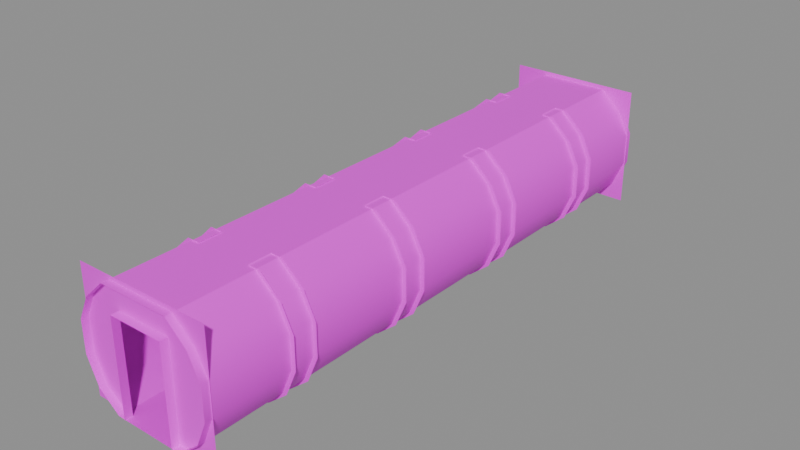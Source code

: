 # Source: HConHall003.blend  (saved by Blender 4.5.91; exported with 4.5.12 LTS)
import bpy
from mathutils import Matrix  # noqa: F401  (used for matrix-valued properties, if any)

bpy.ops.wm.read_factory_settings(use_empty=True)
scene = bpy.context.scene
scene.name = 'Scene'

# ---- collections
col_collection = bpy.data.collections.new('Collection'); scene.collection.children.link(col_collection)

# ---- images (referenced by path relative to the original .blend; pixels are not part of the script)
import os
ASSET_DIR = os.environ.get("B2B_ASSET_DIR", "")  # directory of the original .blend (textures are referenced by path, not embedded)
HERE = os.path.dirname(os.path.abspath(__file__))  # packed textures are extracted next to this script under _unpacked/

def load_image(name, relpath, width, height, colorspace="sRGB"):
    """Load a texture the original file referenced (path relative to the .blend, or extracted next to this script)."""
    p = next((c for c in (os.path.join(HERE, relpath), os.path.join(ASSET_DIR, relpath)) if relpath and os.path.exists(c)), "")
    if p:
        img = bpy.data.images.load(p, check_existing=True)
        img.name = name
    else:  # same state as the original file: an image datablock whose file is absent (Cycles renders it pink)
        img = bpy.data.images.new(name, width, height)
        img.source = "FILE"
        img.filepath = "//" + (relpath or name)
    img.colorspace_settings.name = colorspace
    return img
img_concretewall_jpg = load_image('concretewall.jpg', 'concretewall.jpg', 1024, 1024, 'sRGB')
img_dirtymetal_jpg = load_image('dirtymetal.jpg', 'dirtymetal.jpg', 1024, 1024, 'sRGB')
img_metal3_jpg = load_image('metal3.jpg', 'metal3.jpg', 1024, 1024, 'sRGB')
img_metalpanels_jpg = load_image('metalpanels.jpg', 'metalpanels.jpg', 1024, 1024, 'sRGB')

# ---- materials (node trees are filled in below, after node groups)
mat_material = bpy.data.materials.new('Material')
mat_material.use_backface_culling = True
mat_material_001 = bpy.data.materials.new('Material.001')
mat_material_001.use_backface_culling = True
mat_material_002 = bpy.data.materials.new('Material.002')
mat_material_002.use_backface_culling = True
mat_material_003 = bpy.data.materials.new('Material.003')

# ---- node groups
ng_smooth_by_angle_001 = bpy.data.node_groups.new('Smooth by Angle.001', 'GeometryNodeTree')
_s = ng_smooth_by_angle_001.interface.new_socket(name='Mesh', in_out='OUTPUT', socket_type='NodeSocketGeometry')
_s = ng_smooth_by_angle_001.interface.new_socket(name='Mesh', in_out='INPUT', socket_type='NodeSocketGeometry')
_s = ng_smooth_by_angle_001.interface.new_socket(name='Angle', in_out='INPUT', socket_type='NodeSocketFloat')
_s.subtype = 'ANGLE'
_s.default_value = 0.5236
_s.min_value = 0.0
_s.max_value = 3.142
_s.description = 'Maximum face angle for smooth edges'
_s = ng_smooth_by_angle_001.interface.new_socket(name='Ignore Sharpness', in_out='INPUT', socket_type='NodeSocketBool')
_s.force_non_field = True
ng_smooth_by_angle_001.description = 'Set the sharpness of mesh edges based on the angle between the neighboring faces'
ng_smooth_by_angle_001.is_modifier = True
_N = ng_smooth_by_angle_001.nodes; _L = ng_smooth_by_angle_001.links
n0 = _N.new('GeometryNodeSetShadeSmooth'); n0.name = 'Set Shade Smooth'; n0.location = (120, -80)
n0.domain = 'EDGE'
n1 = _N.new('GeometryNodeSetShadeSmooth'); n1.name = 'Set Shade Smooth.001'; n1.location = (300, -80)
n2 = _N.new('NodeGroupOutput'); n2.name = 'Group Output'; n2.location = (480, -80)
n3 = _N.new('GeometryNodeInputMeshEdgeAngle'); n3.name = 'Edge Angle'; n3.location = (-440, -240)
n4 = _N.new('NodeGroupInput'); n4.name = 'Group Input'; n4.location = (-80, -80)
n5 = _N.new('GeometryNodeInputEdgeSmooth'); n5.name = 'Is Edge Smooth'; n5.location = (-260, -120)
n6 = _N.new('GeometryNodeInputShadeSmooth'); n6.name = 'Is Shade Smooth'; n6.location = (-440, -397)
n7 = _N.new('FunctionNodeCompare'); n7.name = 'Compare'; n7.location = (-260, -260)
n7.operation = 'LESS_EQUAL'
n7.inputs[6].default_value = (0.0, 0.0, 0.0, 0.0)
n7.inputs[7].default_value = (0.0, 0.0, 0.0, 0.0)
n8 = _N.new('FunctionNodeBooleanMath'); n8.name = 'Boolean Math.001'; n8.location = (-80, -260)
n9 = _N.new('NodeGroupInput'); n9.name = 'Group Input.001'; n9.location = (-440, -329)
n10 = _N.new('NodeGroupInput'); n10.name = 'Group Input.002'; n10.location = (-259, -189)
n11 = _N.new('FunctionNodeBooleanMath'); n11.name = 'Boolean Math'; n11.location = (-80, -149)
n11.operation = 'OR'
n12 = _N.new('FunctionNodeBooleanMath'); n12.name = 'Boolean Math.002'; n12.location = (-260, -380)
n12.operation = 'OR'
n13 = _N.new('NodeGroupInput'); n13.name = 'Group Input.003'; n13.location = (-440, -460)
_L.new(n3.outputs[0], n7.inputs[0])
_L.new(n1.outputs[0], n2.inputs[0])
_L.new(n9.outputs[1], n7.inputs[1])
_L.new(n7.outputs[0], n8.inputs[0])
_L.new(n4.outputs[0], n0.inputs[0])
_L.new(n0.outputs[0], n1.inputs[0])
_L.new(n8.outputs[0], n0.inputs[2])
_L.new(n10.outputs[2], n11.inputs[1])
_L.new(n5.outputs[0], n11.inputs[0])
_L.new(n11.outputs[0], n0.inputs[1])
_L.new(n13.outputs[2], n12.inputs[1])
_L.new(n6.outputs[0], n12.inputs[0])
_L.new(n12.outputs[0], n8.inputs[1])
n2.is_active_output = True

# ---- material node trees
mat_material.use_nodes = True; mat_material.node_tree.nodes.clear()
_N = mat_material.node_tree.nodes; _L = mat_material.node_tree.links
n0 = _N.new('ShaderNodeBsdfPrincipled'); n0.name = 'Principled BSDF'; n0.location = (10, 300)
n1 = _N.new('ShaderNodeOutputMaterial'); n1.name = 'Material Output'; n1.location = (300, 300)
n2 = _N.new('ShaderNodeTexImage'); n2.name = 'Image Texture'; n2.location = (-280, 280)
n2.image = img_concretewall_jpg
_L.new(n0.outputs[0], n1.inputs[0])
_L.new(n2.outputs[0], n0.inputs[0])
n1.is_active_output = True
mat_material_001.use_nodes = True; mat_material_001.node_tree.nodes.clear()
_N = mat_material_001.node_tree.nodes; _L = mat_material_001.node_tree.links
n0 = _N.new('ShaderNodeBsdfPrincipled'); n0.name = 'Principled BSDF'; n0.location = (10, 300)
n1 = _N.new('ShaderNodeOutputMaterial'); n1.name = 'Material Output'; n1.location = (300, 300)
n2 = _N.new('ShaderNodeTexImage'); n2.name = 'Image Texture'; n2.location = (-280, 280)
n2.image = img_dirtymetal_jpg
_L.new(n0.outputs[0], n1.inputs[0])
_L.new(n2.outputs[0], n0.inputs[0])
n1.is_active_output = True
mat_material_002.use_nodes = True; mat_material_002.node_tree.nodes.clear()
_N = mat_material_002.node_tree.nodes; _L = mat_material_002.node_tree.links
n0 = _N.new('ShaderNodeBsdfPrincipled'); n0.name = 'Principled BSDF'; n0.location = (10, 300)
n1 = _N.new('ShaderNodeOutputMaterial'); n1.name = 'Material Output'; n1.location = (300, 300)
n2 = _N.new('ShaderNodeTexImage'); n2.name = 'Image Texture'; n2.location = (-280, 280)
n2.image = img_metal3_jpg
_L.new(n0.outputs[0], n1.inputs[0])
_L.new(n2.outputs[0], n0.inputs[0])
n1.is_active_output = True
mat_material_003.use_nodes = True; mat_material_003.node_tree.nodes.clear()
_N = mat_material_003.node_tree.nodes; _L = mat_material_003.node_tree.links
n0 = _N.new('ShaderNodeBsdfPrincipled'); n0.name = 'Principled BSDF'; n0.location = (10, 300)
n1 = _N.new('ShaderNodeOutputMaterial'); n1.name = 'Material Output'; n1.location = (300, 300)
n2 = _N.new('ShaderNodeTexImage'); n2.name = 'Image Texture'; n2.location = (-280, 280)
n2.image = img_metalpanels_jpg
_L.new(n0.outputs[0], n1.inputs[0])
_L.new(n2.outputs[0], n0.inputs[0])
n1.is_active_output = True

# ---- meshes
me_cube_002 = bpy.data.meshes.new('Cube.002')
me_cube_002.from_pydata([(-1.748, 7.3, 1.952), (1.748, 7.3, -1.15), (1.748, 7.3, 1.952), (-1.748, 7.3, -1.15), (0.9005, -7.48, -1.148), (-0.9005, 7.48, -1.148), (0.9005, 7.48, -1.148), (-0.6993, 7.3, 1.252), (0.6993, 7.3, 1.252), (0.6993, 7.5, 1.252), (-0.6993, 7.5, 1.252), (-0.6993, 7.3, -1.148), (0.6993, 7.3, -1.148), (-0.6993, 7.5, -1.148), (0.6993, 7.5, -1.148), (1.748, -7.3, 1.952), (-1.748, -7.3, -1.15), (-1.748, -7.3, 1.952), (1.748, -7.3, -1.15), (0.6993, -7.3, 1.252), (-0.6993, -7.3, 1.252), (-0.6993, -7.5, 1.252), (0.6993, -7.5, 1.252), (0.6993, -7.3, -1.148), (-0.6993, -7.3, -1.148), (0.6993, -7.5, -1.148), (-0.6993, -7.5, -1.148), (-0.9005, -7.48, -1.148), (0.9005, 7.48, 1.848), (-0.9005, -7.48, 1.848), (0.9005, -7.48, 1.848), (-0.9005, 7.48, 1.848), (-1.729, 7.48, -0.05257), (-1.729, -7.48, -0.05257), (-1.729, -7.48, 0.7526), (-1.729, 7.48, 0.7526), (-1.436, 7.48, 1.355), (-1.436, -7.48, 1.355), (-1.436, -7.48, -0.7268), (-1.436, 7.48, -0.7268), (1.729, -7.48, -0.05257), (1.729, 7.48, -0.05257), (1.729, 7.48, 0.7526), (1.729, -7.48, 0.7526), (1.436, -7.48, 1.355), (1.436, 7.48, 1.355), (1.436, 7.48, -0.7268), (1.436, -7.48, -0.7268)], [], [(2, 0, 7, 8), (2, 8, 12, 1), (7, 0, 3, 11), (7, 11, 13, 10), (12, 8, 9, 14), (8, 7, 10, 9), (6, 5, 27, 4), (17, 15, 19, 20), (17, 20, 24, 16), (19, 15, 18, 23), (19, 23, 25, 22), (24, 20, 21, 26), (20, 19, 22, 21), (30, 29, 31, 28), (35, 34, 33, 32), (36, 37, 34, 35), (38, 39, 32, 33), (27, 5, 39, 38), (31, 29, 37, 36), (43, 42, 41, 40), (44, 45, 42, 43), (46, 47, 40, 41), (6, 4, 47, 46), (30, 28, 45, 44)])
me_cube_002.polygons.foreach_set('use_smooth', [True] * 24)
me_cube_002.polygons.foreach_set('material_index', [0, 0, 0, 0, 0, 0, 2, 0, 0, 0, 0, 0, 0, 2, 1, 1, 1, 1, 1, 1, 1, 1, 1, 1])
_uv = me_cube_002.uv_layers.new(name='UVMap')
_uv.uv.foreach_set('vector', [1.071, 1.037, -0.07113, 1.037, 0.2716, 0.8078, 0.7284, 0.8078, 1.071, 1.037, 0.7284, 0.8078, 0.7284, 0.002149, 1.071, 0.001428, 0.2716, 0.8078, -0.07113, 1.037, -0.07113, 0.001428, 0.2716, 0.002149, 2.885, 0.7861, 2.885, 0.002149, 2.95, 0.002149, 2.95, 0.7861, 2.885, 0.002149, 2.885, 0.7861, 2.95, 0.7861, 2.95, 0.002149, 0.6259, 0.5703, 0.3741, 0.5703, 0.3741, 0.6062, 0.6259, 0.6062, 0.9989, 4.23, 0.001083, 4.23, 0.001083, -3.23, 0.9989, -3.23, -0.07113, 1.037, 1.071, 1.037, 0.7284, 0.8078, 0.2716, 0.8078, -0.07113, 1.037, 0.2716, 0.8078, 0.2716, 0.002149, -0.07113, 0.001428, 0.7284, 0.8078, 1.071, 1.037, 1.071, 0.001428, 0.7284, 0.002149, -1.885, 0.7861, -1.885, 0.002149, -1.95, 0.002149, -1.95, 0.7861, -1.885, 0.002149, -1.885, 0.7861, -1.95, 0.7861, -1.95, 0.002149, 0.6259, 0.5703, 0.3741, 0.5703, 0.3741, 0.6062, 0.6259, 0.6062, 0.9989, 4.23, 0.001083, 4.23, 0.001083, -3.23, 0.9989, -3.23, -1.606, 0.3841, 2.594, 0.384, 2.594, 0.6101, -1.606, 0.6101, -1.606, 0.2031, 2.594, 0.2031, 2.594, 0.384, -1.606, 0.3841, 2.594, 0.8099, -1.606, 0.8099, -1.606, 0.6101, 2.594, 0.6101, 2.594, 1.001, -1.606, 1.001, -1.606, 0.8099, 2.594, 0.8099, -1.606, -0.001104, 2.594, -0.001103, 2.594, 0.2031, -1.606, 0.2031, -1.606, 0.384, 2.594, 0.384, 2.594, 0.6101, -1.606, 0.6101, -1.606, 0.2031, 2.594, 0.2031, 2.594, 0.384, -1.606, 0.384, 2.594, 0.8099, -1.606, 0.8099, -1.606, 0.6101, 2.594, 0.6101, 2.594, 1.001, -1.606, 1.001, -1.606, 0.8099, 2.594, 0.8099, -1.606, -0.001104, 2.594, -0.001104, 2.594, 0.2031, -1.606, 0.2031])
_ca = me_cube_002.color_attributes.new('Attribute', 'BYTE_COLOR', 'CORNER')
_ca.data.foreach_set('color', [1.0, 1.0, 1.0, 1.0, 1.0, 1.0, 1.0, 1.0, 1.0, 1.0, 1.0, 1.0, 1.0, 1.0, 1.0, 1.0, 1.0, 1.0, 1.0, 1.0, 1.0, 1.0, 1.0, 1.0, 1.0, 1.0, 1.0, 1.0, 1.0, 1.0, 1.0, 1.0, 1.0, 1.0, 1.0, 1.0, 1.0, 1.0, 1.0, 1.0, 1.0, 1.0, 1.0, 1.0, 1.0, 1.0, 1.0, 1.0, 1.0, 1.0, 1.0, 1.0, 1.0, 1.0, 1.0, 1.0, 1.0, 1.0, 1.0, 1.0, 1.0, 1.0, 1.0, 1.0, 1.0, 1.0, 1.0, 1.0, 1.0, 1.0, 1.0, 1.0, 1.0, 1.0, 1.0, 1.0, 1.0, 1.0, 1.0, 1.0, 1.0, 1.0, 1.0, 1.0, 1.0, 1.0, 1.0, 1.0, 1.0, 1.0, 1.0, 1.0, 1.0, 1.0, 1.0, 1.0, 1.0, 1.0, 1.0, 1.0, 1.0, 1.0, 1.0, 1.0, 1.0, 1.0, 1.0, 1.0, 1.0, 1.0, 1.0, 1.0, 1.0, 1.0, 1.0, 1.0, 1.0, 1.0, 1.0, 1.0, 1.0, 1.0, 1.0, 1.0, 1.0, 1.0, 1.0, 1.0, 1.0, 1.0, 1.0, 1.0, 1.0, 1.0, 1.0, 1.0, 1.0, 1.0, 1.0, 1.0, 1.0, 1.0, 1.0, 1.0, 1.0, 1.0, 1.0, 1.0, 1.0, 1.0, 1.0, 1.0, 1.0, 1.0, 1.0, 1.0, 1.0, 1.0, 1.0, 1.0, 1.0, 1.0, 1.0, 1.0, 1.0, 1.0, 1.0, 1.0, 1.0, 1.0, 1.0, 1.0, 1.0, 1.0, 1.0, 1.0, 1.0, 1.0, 1.0, 1.0, 1.0, 1.0, 1.0, 1.0, 1.0, 1.0, 1.0, 1.0, 1.0, 1.0, 1.0, 1.0, 1.0, 1.0, 1.0, 1.0, 1.0, 1.0, 1.0, 1.0, 1.0, 1.0, 1.0, 1.0, 1.0, 1.0, 1.0, 1.0, 1.0, 1.0, 1.0, 1.0, 1.0, 1.0, 1.0, 1.0, 1.0, 1.0, 1.0, 1.0, 1.0, 1.0, 1.0, 1.0, 1.0, 1.0, 1.0, 1.0, 1.0, 1.0, 1.0, 1.0, 1.0, 1.0, 1.0, 1.0, 1.0, 1.0, 1.0, 1.0, 1.0, 1.0, 1.0, 1.0, 1.0, 1.0, 1.0, 1.0, 1.0, 1.0, 1.0, 1.0, 1.0, 1.0, 1.0, 1.0, 1.0, 1.0, 1.0, 1.0, 1.0, 1.0, 1.0, 1.0, 1.0, 1.0, 1.0, 1.0, 1.0, 1.0, 1.0, 1.0, 1.0, 1.0, 1.0, 1.0, 1.0, 1.0, 1.0, 1.0, 1.0, 1.0, 1.0, 1.0, 1.0, 1.0, 1.0, 1.0, 1.0, 1.0, 1.0, 1.0, 1.0, 1.0, 1.0, 1.0, 1.0, 1.0, 1.0, 1.0, 1.0, 1.0, 1.0, 1.0, 1.0, 1.0, 1.0, 1.0, 1.0, 1.0, 1.0, 1.0, 1.0, 1.0, 1.0, 1.0, 1.0, 1.0, 1.0, 1.0, 1.0, 1.0, 1.0, 1.0, 1.0, 1.0, 1.0, 1.0, 1.0, 1.0, 1.0, 1.0, 1.0, 1.0, 1.0, 1.0, 1.0, 1.0, 1.0, 1.0, 1.0, 1.0, 1.0, 1.0, 1.0, 1.0, 1.0, 1.0, 1.0, 1.0, 1.0, 1.0, 1.0, 1.0, 1.0, 1.0, 1.0, 1.0, 1.0, 1.0, 1.0, 1.0, 1.0, 1.0, 1.0, 1.0, 1.0, 1.0, 1.0, 1.0, 1.0, 1.0, 1.0, 1.0, 1.0, 1.0, 1.0, 1.0, 1.0, 1.0, 1.0, 1.0, 1.0, 1.0])
me_cube_002.materials.append(mat_material)
me_cube_002.materials.append(mat_material_001)
me_cube_002.materials.append(mat_material_002)
me_cube_002.materials.append(mat_material_003)
me_cube_002.update()
me_cube_001 = bpy.data.meshes.new('Cube.001')
me_cube_001.from_pydata([(-1.586, -4.7, 0.7526), (-1.586, -5.3, 0.7526), (-1.586, -5.3, -0.05257), (-1.586, -4.7, -0.05257), (-0.6938, -4.7, 1.871), (-0.6938, -5.3, 1.871), (-0.6938, -5.3, -1.162), (-0.6938, -4.7, -1.162), (-1.311, -4.7, 1.236), (-1.311, -5.3, 1.236), (-1.311, -5.3, -0.6626), (-1.311, -4.7, -0.6626), (-1.842, -4.7, 0.7526), (-1.842, -5.3, 0.7526), (-1.842, -5.3, -0.05257), (-1.842, -4.7, -0.05257), (-1.013, -4.7, 1.871), (-1.013, -5.3, 1.871), (-1.013, -5.3, -1.162), (-1.013, -4.7, -1.162), (-1.549, -4.7, 1.355), (-1.549, -5.3, 1.383), (-1.549, -5.3, -0.7268), (-1.549, -4.7, -0.7268), (1.586, -5.3, 0.7526), (1.586, -4.7, 0.7526), (1.586, -4.7, -0.05257), (1.586, -5.3, -0.05257), (0.6938, -5.3, 1.871), (0.6938, -4.7, 1.871), (0.6938, -4.7, -1.162), (0.6938, -5.3, -1.162), (1.311, -5.3, 1.236), (1.311, -4.7, 1.236), (1.311, -4.7, -0.6626), (1.311, -5.3, -0.6626), (1.842, -5.3, 0.7526), (1.842, -4.7, 0.7526), (1.842, -4.7, -0.05257), (1.842, -5.3, -0.05257), (1.013, -5.3, 1.871), (1.013, -4.7, 1.871), (1.013, -4.7, -1.162), (1.013, -5.3, -1.162), (1.549, -5.3, 1.355), (1.549, -4.7, 1.383), (1.549, -4.7, -0.7268), (1.549, -5.3, -0.7268), (-1.586, -1.4, 0.7526), (-1.586, -2.0, 0.7526), (-1.586, -2.0, -0.05257), (-1.586, -1.4, -0.05257), (-0.6938, -1.4, 1.871), (-0.6938, -2.0, 1.871), (-0.6938, -2.0, -1.162), (-0.6938, -1.4, -1.162), (-1.311, -1.4, 1.236), (-1.311, -2.0, 1.236), (-1.311, -2.0, -0.6626), (-1.311, -1.4, -0.6626), (-1.842, -1.4, 0.7526), (-1.842, -2.0, 0.7526), (-1.842, -2.0, -0.05257), (-1.842, -1.4, -0.05257), (-1.013, -1.4, 1.871), (-1.013, -2.0, 1.871), (-1.013, -2.0, -1.162), (-1.013, -1.4, -1.162), (-1.549, -1.4, 1.355), (-1.549, -2.0, 1.383), (-1.549, -2.0, -0.7268), (-1.549, -1.4, -0.7268), (1.586, -2.0, 0.7526), (1.586, -1.4, 0.7526), (1.586, -1.4, -0.05257), (1.586, -2.0, -0.05257), (0.6938, -2.0, 1.871), (0.6938, -1.4, 1.871), (0.6938, -1.4, -1.162), (0.6938, -2.0, -1.162), (1.311, -2.0, 1.236), (1.311, -1.4, 1.236), (1.311, -1.4, -0.6626), (1.311, -2.0, -0.6626), (1.842, -2.0, 0.7526), (1.842, -1.4, 0.7526), (1.842, -1.4, -0.05257), (1.842, -2.0, -0.05257), (1.013, -2.0, 1.871), (1.013, -1.4, 1.871), (1.013, -1.4, -1.162), (1.013, -2.0, -1.162), (1.549, -2.0, 1.355), (1.549, -1.4, 1.383), (1.549, -1.4, -0.7268), (1.549, -2.0, -0.7268), (-1.586, 2.0, 0.7526), (-1.586, 1.4, 0.7526), (-1.586, 1.4, -0.05257), (-1.586, 2.0, -0.05257), (-0.6938, 2.0, 1.871), (-0.6938, 1.4, 1.871), (-0.6938, 1.4, -1.162), (-0.6938, 2.0, -1.162), (-1.311, 2.0, 1.236), (-1.311, 1.4, 1.236), (-1.311, 1.4, -0.6626), (-1.311, 2.0, -0.6626), (-1.842, 2.0, 0.7526), (-1.842, 1.4, 0.7526), (-1.842, 1.4, -0.05257), (-1.842, 2.0, -0.05257), (-1.013, 2.0, 1.871), (-1.013, 1.4, 1.871), (-1.013, 1.4, -1.162), (-1.013, 2.0, -1.162), (-1.549, 2.0, 1.355), (-1.549, 1.4, 1.383), (-1.549, 1.4, -0.7268), (-1.549, 2.0, -0.7268), (1.586, 1.4, 0.7526), (1.586, 2.0, 0.7526), (1.586, 2.0, -0.05257), (1.586, 1.4, -0.05257), (0.6938, 1.4, 1.871), (0.6938, 2.0, 1.871), (0.6938, 2.0, -1.162), (0.6938, 1.4, -1.162), (1.311, 1.4, 1.236), (1.311, 2.0, 1.236), (1.311, 2.0, -0.6626), (1.311, 1.4, -0.6626), (1.842, 1.4, 0.7526), (1.842, 2.0, 0.7526), (1.842, 2.0, -0.05257), (1.842, 1.4, -0.05257), (1.013, 1.4, 1.871), (1.013, 2.0, 1.871), (1.013, 2.0, -1.162), (1.013, 1.4, -1.162), (1.549, 1.4, 1.355), (1.549, 2.0, 1.383), (1.549, 2.0, -0.7268), (1.549, 1.4, -0.7268), (-1.586, 5.3, 0.7526), (-1.586, 4.7, 0.7526), (-1.586, 4.7, -0.05257), (-1.586, 5.3, -0.05257), (-0.6938, 5.3, 1.871), (-0.6938, 4.7, 1.871), (-0.6938, 4.7, -1.162), (-0.6938, 5.3, -1.162), (-1.311, 5.3, 1.236), (-1.311, 4.7, 1.236), (-1.311, 4.7, -0.6626), (-1.311, 5.3, -0.6626), (-1.842, 5.3, 0.7526), (-1.842, 4.7, 0.7526), (-1.842, 4.7, -0.05257), (-1.842, 5.3, -0.05257), (-1.013, 5.3, 1.871), (-1.013, 4.7, 1.871), (-1.013, 4.7, -1.162), (-1.013, 5.3, -1.162), (-1.549, 5.3, 1.355), (-1.549, 4.7, 1.383), (-1.549, 4.7, -0.7268), (-1.549, 5.3, -0.7268), (1.586, 4.7, 0.7526), (1.586, 5.3, 0.7526), (1.586, 5.3, -0.05257), (1.586, 4.7, -0.05257), (0.6938, 4.7, 1.871), (0.6938, 5.3, 1.871), (0.6938, 5.3, -1.162), (0.6938, 4.7, -1.162), (1.311, 4.7, 1.236), (1.311, 5.3, 1.236), (1.311, 5.3, -0.6626), (1.311, 4.7, -0.6626), (1.842, 4.7, 0.7526), (1.842, 5.3, 0.7526), (1.842, 5.3, -0.05257), (1.842, 4.7, -0.05257), (1.013, 4.7, 1.871), (1.013, 5.3, 1.871), (1.013, 5.3, -1.162), (1.013, 4.7, -1.162), (1.549, 4.7, 1.355), (1.549, 5.3, 1.383), (1.549, 5.3, -0.7268), (1.549, 4.7, -0.7268)], [], [(4, 5, 9, 8), (6, 7, 11, 10), (10, 11, 3, 2), (8, 9, 1, 0), (0, 1, 2, 3), (6, 10, 22, 18), (1, 9, 21, 13), (10, 2, 14, 22), (11, 7, 19, 23), (2, 1, 13, 14), (3, 11, 23, 15), (9, 5, 17, 21), (0, 3, 15, 12), (8, 0, 12, 20), (4, 8, 20, 16), (28, 29, 33, 32), (30, 31, 35, 34), (34, 35, 27, 26), (32, 33, 25, 24), (24, 25, 26, 27), (30, 34, 46, 42), (25, 33, 45, 37), (34, 26, 38, 46), (35, 31, 43, 47), (26, 25, 37, 38), (27, 35, 47, 39), (33, 29, 41, 45), (24, 27, 39, 36), (32, 24, 36, 44), (28, 32, 44, 40), (52, 53, 57, 56), (54, 55, 59, 58), (58, 59, 51, 50), (56, 57, 49, 48), (48, 49, 50, 51), (54, 58, 70, 66), (49, 57, 69, 61), (58, 50, 62, 70), (59, 55, 67, 71), (50, 49, 61, 62), (51, 59, 71, 63), (57, 53, 65, 69), (48, 51, 63, 60), (56, 48, 60, 68), (52, 56, 68, 64), (76, 77, 81, 80), (78, 79, 83, 82), (82, 83, 75, 74), (80, 81, 73, 72), (72, 73, 74, 75), (78, 82, 94, 90), (73, 81, 93, 85), (82, 74, 86, 94), (83, 79, 91, 95), (74, 73, 85, 86), (75, 83, 95, 87), (81, 77, 89, 93), (72, 75, 87, 84), (80, 72, 84, 92), (76, 80, 92, 88), (100, 101, 105, 104), (102, 103, 107, 106), (106, 107, 99, 98), (104, 105, 97, 96), (96, 97, 98, 99), (102, 106, 118, 114), (97, 105, 117, 109), (106, 98, 110, 118), (107, 103, 115, 119), (98, 97, 109, 110), (99, 107, 119, 111), (105, 101, 113, 117), (96, 99, 111, 108), (104, 96, 108, 116), (100, 104, 116, 112), (124, 125, 129, 128), (126, 127, 131, 130), (130, 131, 123, 122), (128, 129, 121, 120), (120, 121, 122, 123), (126, 130, 142, 138), (121, 129, 141, 133), (130, 122, 134, 142), (131, 127, 139, 143), (122, 121, 133, 134), (123, 131, 143, 135), (129, 125, 137, 141), (120, 123, 135, 132), (128, 120, 132, 140), (124, 128, 140, 136), (148, 149, 153, 152), (150, 151, 155, 154), (154, 155, 147, 146), (152, 153, 145, 144), (144, 145, 146, 147), (150, 154, 166, 162), (145, 153, 165, 157), (154, 146, 158, 166), (155, 151, 163, 167), (146, 145, 157, 158), (147, 155, 167, 159), (153, 149, 161, 165), (144, 147, 159, 156), (152, 144, 156, 164), (148, 152, 164, 160), (172, 173, 177, 176), (174, 175, 179, 178), (178, 179, 171, 170), (176, 177, 169, 168), (168, 169, 170, 171), (174, 178, 190, 186), (169, 177, 189, 181), (178, 170, 182, 190), (179, 175, 187, 191), (170, 169, 181, 182), (171, 179, 191, 183), (177, 173, 185, 189), (168, 171, 183, 180), (176, 168, 180, 188), (172, 176, 188, 184)])
me_cube_001.polygons.foreach_set('use_smooth', [True] * 120)
_uv = me_cube_001.uv_layers.new(name='UVMap')
_uv.uv.foreach_set('vector', [0.7415, 1.002, 0.5437, 1.002, 0.5437, 0.7927, 0.7415, 0.7927, 0.4139, 0.2864, 0.4139, 0.4842, 0.2106, 0.4842, 0.2106, 0.2864, 0.5437, 0.1669, 0.7415, 0.1669, 0.7415, 0.368, 0.5437, 0.368, 0.7415, 0.7927, 0.5437, 0.7927, 0.5437, 0.6334, 0.7415, 0.6334, 0.7415, 0.6334, 0.5437, 0.6334, 0.5437, 0.368, 0.7415, 0.368, 0.4139, 0.002103, 0.2106, 0.1669, 0.1321, 0.1457, 0.3085, 0.002103, 0.1197, 0.6334, 0.2106, 0.7927, 0.1321, 0.7927, 0.03549, 0.6334, 0.2106, 0.1669, 0.1197, 0.368, 0.03549, 0.368, 0.1321, 0.1457, 0.2106, 0.1669, 0.4139, 0.002103, 0.3085, 0.002103, 0.1321, 0.1457, 0.1197, 0.368, 0.1197, 0.6334, 0.03549, 0.6334, 0.03549, 0.368, 0.1197, 0.368, 0.2106, 0.1669, 0.1321, 0.1457, 0.03549, 0.368, 0.2106, 0.7927, 0.4139, 1.002, 0.3085, 1.002, 0.1321, 0.7927, 0.1197, 0.6334, 0.1197, 0.368, 0.03549, 0.368, 0.03549, 0.6334, 0.2106, 0.7927, 0.1197, 0.6334, 0.03549, 0.6334, 0.1321, 0.8321, 0.4139, 1.002, 0.2106, 0.7927, 0.1321, 0.8321, 0.3085, 1.002, 0.7415, 1.002, 0.5437, 1.002, 0.5437, 0.7927, 0.7415, 0.7927, 0.4139, 0.2864, 0.4139, 0.4842, 0.2106, 0.4842, 0.2106, 0.2864, 0.5437, 0.1669, 0.7415, 0.1669, 0.7415, 0.368, 0.5437, 0.368, 0.7415, 0.7927, 0.5437, 0.7927, 0.5437, 0.6334, 0.7415, 0.6334, 0.7415, 0.6334, 0.5437, 0.6334, 0.5437, 0.368, 0.7415, 0.368, 0.4139, 0.002103, 0.2106, 0.1669, 0.1321, 0.1457, 0.3085, 0.002103, 0.1197, 0.6334, 0.2106, 0.7927, 0.1321, 0.7927, 0.03549, 0.6334, 0.2106, 0.1669, 0.1197, 0.368, 0.03549, 0.368, 0.1321, 0.1457, 0.2106, 0.1669, 0.4139, 0.002103, 0.3085, 0.002103, 0.1321, 0.1457, 0.1197, 0.368, 0.1197, 0.6334, 0.03549, 0.6334, 0.03549, 0.368, 0.1197, 0.368, 0.2106, 0.1669, 0.1321, 0.1457, 0.03549, 0.368, 0.2106, 0.7927, 0.4139, 1.002, 0.3085, 1.002, 0.1321, 0.7927, 0.1197, 0.6334, 0.1197, 0.368, 0.03549, 0.368, 0.03549, 0.6334, 0.2106, 0.7927, 0.1197, 0.6334, 0.03549, 0.6334, 0.1321, 0.8321, 0.4139, 1.002, 0.2106, 0.7927, 0.1321, 0.8321, 0.3085, 1.002, 0.7415, 1.002, 0.5437, 1.002, 0.5437, 0.7927, 0.7415, 0.7927, 0.4139, 0.2864, 0.4139, 0.4842, 0.2106, 0.4842, 0.2106, 0.2864, 0.5437, 0.1669, 0.7415, 0.1669, 0.7415, 0.368, 0.5437, 0.368, 0.7415, 0.7927, 0.5437, 0.7927, 0.5437, 0.6334, 0.7415, 0.6334, 0.7415, 0.6334, 0.5437, 0.6334, 0.5437, 0.368, 0.7415, 0.368, 0.4139, 0.002103, 0.2106, 0.1669, 0.1321, 0.1457, 0.3085, 0.002103, 0.1197, 0.6334, 0.2106, 0.7927, 0.1321, 0.7927, 0.03549, 0.6334, 0.2106, 0.1669, 0.1197, 0.368, 0.03549, 0.368, 0.1321, 0.1457, 0.2106, 0.1669, 0.4139, 0.002103, 0.3085, 0.002103, 0.1321, 0.1457, 0.1197, 0.368, 0.1197, 0.6334, 0.03549, 0.6334, 0.03549, 0.368, 0.1197, 0.368, 0.2106, 0.1669, 0.1321, 0.1457, 0.03549, 0.368, 0.2106, 0.7927, 0.4139, 1.002, 0.3085, 1.002, 0.1321, 0.7927, 0.1197, 0.6334, 0.1197, 0.368, 0.03549, 0.368, 0.03549, 0.6334, 0.2106, 0.7927, 0.1197, 0.6334, 0.03549, 0.6334, 0.1321, 0.8321, 0.4139, 1.002, 0.2106, 0.7927, 0.1321, 0.8321, 0.3085, 1.002, 0.7415, 1.002, 0.5437, 1.002, 0.5437, 0.7927, 0.7415, 0.7927, 0.4139, 0.2864, 0.4139, 0.4842, 0.2106, 0.4842, 0.2106, 0.2864, 0.5437, 0.1669, 0.7415, 0.1669, 0.7415, 0.368, 0.5437, 0.368, 0.7415, 0.7927, 0.5437, 0.7927, 0.5437, 0.6334, 0.7415, 0.6334, 0.7415, 0.6334, 0.5437, 0.6334, 0.5437, 0.368, 0.7415, 0.368, 0.4139, 0.002103, 0.2106, 0.1669, 0.1321, 0.1457, 0.3085, 0.002103, 0.1197, 0.6334, 0.2106, 0.7927, 0.1321, 0.7927, 0.03549, 0.6334, 0.2106, 0.1669, 0.1197, 0.368, 0.03549, 0.368, 0.1321, 0.1457, 0.2106, 0.1669, 0.4139, 0.002103, 0.3085, 0.002103, 0.1321, 0.1457, 0.1197, 0.368, 0.1197, 0.6334, 0.03549, 0.6334, 0.03549, 0.368, 0.1197, 0.368, 0.2106, 0.1669, 0.1321, 0.1457, 0.03549, 0.368, 0.2106, 0.7927, 0.4139, 1.002, 0.3085, 1.002, 0.1321, 0.7927, 0.1197, 0.6334, 0.1197, 0.368, 0.03549, 0.368, 0.03549, 0.6334, 0.2106, 0.7927, 0.1197, 0.6334, 0.03549, 0.6334, 0.1321, 0.8321, 0.4139, 1.002, 0.2106, 0.7927, 0.1321, 0.8321, 0.3085, 1.002, 0.7415, 1.002, 0.5437, 1.002, 0.5437, 0.7927, 0.7415, 0.7927, 0.4139, 0.2864, 0.4139, 0.4842, 0.2106, 0.4842, 0.2106, 0.2864, 0.5437, 0.1669, 0.7415, 0.1669, 0.7415, 0.368, 0.5437, 0.368, 0.7415, 0.7927, 0.5437, 0.7927, 0.5437, 0.6334, 0.7415, 0.6334, 0.7415, 0.6334, 0.5437, 0.6334, 0.5437, 0.368, 0.7415, 0.368, 0.4139, 0.002103, 0.2106, 0.1669, 0.1321, 0.1457, 0.3085, 0.002103, 0.1197, 0.6334, 0.2106, 0.7927, 0.1321, 0.7927, 0.03549, 0.6334, 0.2106, 0.1669, 0.1197, 0.368, 0.03549, 0.368, 0.1321, 0.1457, 0.2106, 0.1669, 0.4139, 0.002103, 0.3085, 0.002103, 0.1321, 0.1457, 0.1197, 0.368, 0.1197, 0.6334, 0.03549, 0.6334, 0.03549, 0.368, 0.1197, 0.368, 0.2106, 0.1669, 0.1321, 0.1457, 0.03549, 0.368, 0.2106, 0.7927, 0.4139, 1.002, 0.3085, 1.002, 0.1321, 0.7927, 0.1197, 0.6334, 0.1197, 0.368, 0.03549, 0.368, 0.03549, 0.6334, 0.2106, 0.7927, 0.1197, 0.6334, 0.03549, 0.6334, 0.1321, 0.8321, 0.4139, 1.002, 0.2106, 0.7927, 0.1321, 0.8321, 0.3085, 1.002, 0.7415, 1.002, 0.5437, 1.002, 0.5437, 0.7927, 0.7415, 0.7927, 0.4139, 0.2864, 0.4139, 0.4842, 0.2106, 0.4842, 0.2106, 0.2864, 0.5437, 0.1669, 0.7415, 0.1669, 0.7415, 0.368, 0.5437, 0.368, 0.7415, 0.7927, 0.5437, 0.7927, 0.5437, 0.6334, 0.7415, 0.6334, 0.7415, 0.6334, 0.5437, 0.6334, 0.5437, 0.368, 0.7415, 0.368, 0.4139, 0.002103, 0.2106, 0.1669, 0.1321, 0.1457, 0.3085, 0.002103, 0.1197, 0.6334, 0.2106, 0.7927, 0.1321, 0.7927, 0.03549, 0.6334, 0.2106, 0.1669, 0.1197, 0.368, 0.03549, 0.368, 0.1321, 0.1457, 0.2106, 0.1669, 0.4139, 0.002103, 0.3085, 0.002103, 0.1321, 0.1457, 0.1197, 0.368, 0.1197, 0.6334, 0.03549, 0.6334, 0.03549, 0.368, 0.1197, 0.368, 0.2106, 0.1669, 0.1321, 0.1457, 0.03549, 0.368, 0.2106, 0.7927, 0.4139, 1.002, 0.3085, 1.002, 0.1321, 0.7927, 0.1197, 0.6334, 0.1197, 0.368, 0.03549, 0.368, 0.03549, 0.6334, 0.2106, 0.7927, 0.1197, 0.6334, 0.03549, 0.6334, 0.1321, 0.8321, 0.4139, 1.002, 0.2106, 0.7927, 0.1321, 0.8321, 0.3085, 1.002, 0.7415, 1.002, 0.5437, 1.002, 0.5437, 0.7927, 0.7415, 0.7927, 0.4139, 0.2864, 0.4139, 0.4842, 0.2106, 0.4842, 0.2106, 0.2864, 0.5437, 0.1669, 0.7415, 0.1669, 0.7415, 0.368, 0.5437, 0.368, 0.7415, 0.7927, 0.5437, 0.7927, 0.5437, 0.6334, 0.7415, 0.6334, 0.7415, 0.6334, 0.5437, 0.6334, 0.5437, 0.368, 0.7415, 0.368, 0.4139, 0.002103, 0.2106, 0.1669, 0.1321, 0.1457, 0.3085, 0.002103, 0.1197, 0.6334, 0.2106, 0.7927, 0.1321, 0.7927, 0.03549, 0.6334, 0.2106, 0.1669, 0.1197, 0.368, 0.03549, 0.368, 0.1321, 0.1457, 0.2106, 0.1669, 0.4139, 0.002103, 0.3085, 0.002103, 0.1321, 0.1457, 0.1197, 0.368, 0.1197, 0.6334, 0.03549, 0.6334, 0.03549, 0.368, 0.1197, 0.368, 0.2106, 0.1669, 0.1321, 0.1457, 0.03549, 0.368, 0.2106, 0.7927, 0.4139, 1.002, 0.3085, 1.002, 0.1321, 0.7927, 0.1197, 0.6334, 0.1197, 0.368, 0.03549, 0.368, 0.03549, 0.6334, 0.2106, 0.7927, 0.1197, 0.6334, 0.03549, 0.6334, 0.1321, 0.8321, 0.4139, 1.002, 0.2106, 0.7927, 0.1321, 0.8321, 0.3085, 1.002, 0.7415, 1.002, 0.5437, 1.002, 0.5437, 0.7927, 0.7415, 0.7927, 0.4139, 0.2864, 0.4139, 0.4842, 0.2106, 0.4842, 0.2106, 0.2864, 0.5437, 0.1669, 0.7415, 0.1669, 0.7415, 0.368, 0.5437, 0.368, 0.7415, 0.7927, 0.5437, 0.7927, 0.5437, 0.6334, 0.7415, 0.6334, 0.7415, 0.6334, 0.5437, 0.6334, 0.5437, 0.368, 0.7415, 0.368, 0.4139, 0.002103, 0.2106, 0.1669, 0.1321, 0.1457, 0.3085, 0.002103, 0.1197, 0.6334, 0.2106, 0.7927, 0.1321, 0.7927, 0.03549, 0.6334, 0.2106, 0.1669, 0.1197, 0.368, 0.03549, 0.368, 0.1321, 0.1457, 0.2106, 0.1669, 0.4139, 0.002103, 0.3085, 0.002103, 0.1321, 0.1457, 0.1197, 0.368, 0.1197, 0.6334, 0.03549, 0.6334, 0.03549, 0.368, 0.1197, 0.368, 0.2106, 0.1669, 0.1321, 0.1457, 0.03549, 0.368, 0.2106, 0.7927, 0.4139, 1.002, 0.3085, 1.002, 0.1321, 0.7927, 0.1197, 0.6334, 0.1197, 0.368, 0.03549, 0.368, 0.03549, 0.6334, 0.2106, 0.7927, 0.1197, 0.6334, 0.03549, 0.6334, 0.1321, 0.8321, 0.4139, 1.002, 0.2106, 0.7927, 0.1321, 0.8321, 0.3085, 1.002])
_ca = me_cube_001.color_attributes.new('Attribute', 'BYTE_COLOR', 'CORNER')
_ca.data.foreach_set('color', [1.0, 1.0, 1.0, 1.0, 1.0, 1.0, 1.0, 1.0, 1.0, 1.0, 1.0, 1.0, 1.0, 1.0, 1.0, 1.0, 1.0, 1.0, 1.0, 1.0, 1.0, 1.0, 1.0, 1.0, 1.0, 1.0, 1.0, 1.0, 1.0, 1.0, 1.0, 1.0, 1.0, 1.0, 1.0, 1.0, 1.0, 1.0, 1.0, 1.0, 1.0, 1.0, 1.0, 1.0, 1.0, 1.0, 1.0, 1.0, 1.0, 1.0, 1.0, 1.0, 1.0, 1.0, 1.0, 1.0, 1.0, 1.0, 1.0, 1.0, 1.0, 1.0, 1.0, 1.0, 1.0, 1.0, 1.0, 1.0, 1.0, 1.0, 1.0, 1.0, 1.0, 1.0, 1.0, 1.0, 1.0, 1.0, 1.0, 1.0, 1.0, 1.0, 1.0, 1.0, 1.0, 1.0, 1.0, 1.0, 1.0, 1.0, 1.0, 1.0, 1.0, 1.0, 1.0, 1.0, 1.0, 1.0, 1.0, 1.0, 1.0, 1.0, 1.0, 1.0, 1.0, 1.0, 1.0, 1.0, 1.0, 1.0, 1.0, 1.0, 1.0, 1.0, 1.0, 1.0, 1.0, 1.0, 1.0, 1.0, 1.0, 1.0, 1.0, 1.0, 1.0, 1.0, 1.0, 1.0, 1.0, 1.0, 1.0, 1.0, 1.0, 1.0, 1.0, 1.0, 1.0, 1.0, 1.0, 1.0, 1.0, 1.0, 1.0, 1.0, 1.0, 1.0, 1.0, 1.0, 1.0, 1.0, 1.0, 1.0, 1.0, 1.0, 1.0, 1.0, 1.0, 1.0, 1.0, 1.0, 1.0, 1.0, 1.0, 1.0, 1.0, 1.0, 1.0, 1.0, 1.0, 1.0, 1.0, 1.0, 1.0, 1.0, 1.0, 1.0, 1.0, 1.0, 1.0, 1.0, 1.0, 1.0, 1.0, 1.0, 1.0, 1.0, 1.0, 1.0, 1.0, 1.0, 1.0, 1.0, 1.0, 1.0, 1.0, 1.0, 1.0, 1.0, 1.0, 1.0, 1.0, 1.0, 1.0, 1.0, 1.0, 1.0, 1.0, 1.0, 1.0, 1.0, 1.0, 1.0, 1.0, 1.0, 1.0, 1.0, 1.0, 1.0, 1.0, 1.0, 1.0, 1.0, 1.0, 1.0, 1.0, 1.0, 1.0, 1.0, 1.0, 1.0, 1.0, 1.0, 1.0, 1.0, 1.0, 1.0, 1.0, 1.0, 1.0, 1.0, 1.0, 1.0, 1.0, 1.0, 1.0, 1.0, 1.0, 1.0, 1.0, 1.0, 1.0, 1.0, 1.0, 1.0, 1.0, 1.0, 1.0, 1.0, 1.0, 1.0, 1.0, 1.0, 1.0, 1.0, 1.0, 1.0, 1.0, 1.0, 1.0, 1.0, 1.0, 1.0, 1.0, 1.0, 1.0, 1.0, 1.0, 1.0, 1.0, 1.0, 1.0, 1.0, 1.0, 1.0, 1.0, 1.0, 1.0, 1.0, 1.0, 1.0, 1.0, 1.0, 1.0, 1.0, 1.0, 1.0, 1.0, 1.0, 1.0, 1.0, 1.0, 1.0, 1.0, 1.0, 1.0, 1.0, 1.0, 1.0, 1.0, 1.0, 1.0, 1.0, 1.0, 1.0, 1.0, 1.0, 1.0, 1.0, 1.0, 1.0, 1.0, 1.0, 1.0, 1.0, 1.0, 1.0, 1.0, 1.0, 1.0, 1.0, 1.0, 1.0, 1.0, 1.0, 1.0, 1.0, 1.0, 1.0, 1.0, 1.0, 1.0, 1.0, 1.0, 1.0, 1.0, 1.0, 1.0, 1.0, 1.0, 1.0, 1.0, 1.0, 1.0, 1.0, 1.0, 1.0, 1.0, 1.0, 1.0, 1.0, 1.0, 1.0, 1.0, 1.0, 1.0, 1.0, 1.0, 1.0, 1.0, 1.0, 1.0, 1.0, 1.0, 1.0, 1.0, 1.0, 1.0, 1.0, 1.0, 1.0, 1.0, 1.0, 1.0, 1.0, 1.0, 1.0, 1.0, 1.0, 1.0, 1.0, 1.0, 1.0, 1.0, 1.0, 1.0, 1.0, 1.0, 1.0, 1.0, 1.0, 1.0, 1.0, 1.0, 1.0, 1.0, 1.0, 1.0, 1.0, 1.0, 1.0, 1.0, 1.0, 1.0, 1.0, 1.0, 1.0, 1.0, 1.0, 1.0, 1.0, 1.0, 1.0, 1.0, 1.0, 1.0, 1.0, 1.0, 1.0, 1.0, 1.0, 1.0, 1.0, 1.0, 1.0, 1.0, 1.0, 1.0, 1.0, 1.0, 1.0, 1.0, 1.0, 1.0, 1.0, 1.0, 1.0, 1.0, 1.0, 1.0, 1.0, 1.0, 1.0, 1.0, 1.0, 1.0, 1.0, 1.0, 1.0, 1.0, 1.0, 1.0, 1.0, 1.0, 1.0, 1.0, 1.0, 1.0, 1.0, 1.0, 1.0, 1.0, 1.0, 1.0, 1.0, 1.0, 1.0, 1.0, 1.0, 1.0, 1.0, 1.0, 1.0, 1.0, 1.0, 1.0, 1.0, 1.0, 1.0, 1.0, 1.0, 1.0, 1.0, 1.0, 1.0, 1.0, 1.0, 1.0, 1.0, 1.0, 1.0, 1.0, 1.0, 1.0, 1.0, 1.0, 1.0, 1.0, 1.0, 1.0, 1.0, 1.0, 1.0, 1.0, 1.0, 1.0, 1.0, 1.0, 1.0, 1.0, 1.0, 1.0, 1.0, 1.0, 1.0, 1.0, 1.0, 1.0, 1.0, 1.0, 1.0, 1.0, 1.0, 1.0, 1.0, 1.0, 1.0, 1.0, 1.0, 1.0, 1.0, 1.0, 1.0, 1.0, 1.0, 1.0, 1.0, 1.0, 1.0, 1.0, 1.0, 1.0, 1.0, 1.0, 1.0, 1.0, 1.0, 1.0, 1.0, 1.0, 1.0, 1.0, 1.0, 1.0, 1.0, 1.0, 1.0, 1.0, 1.0, 1.0, 1.0, 1.0, 1.0, 1.0, 1.0, 1.0, 1.0, 1.0, 1.0, 1.0, 1.0, 1.0, 1.0, 1.0, 1.0, 1.0, 1.0, 1.0, 1.0, 1.0, 1.0, 1.0, 1.0, 1.0, 1.0, 1.0, 1.0, 1.0, 1.0, 1.0, 1.0, 1.0, 1.0, 1.0, 1.0, 1.0, 1.0, 1.0, 1.0, 1.0, 1.0, 1.0, 1.0, 1.0, 1.0, 1.0, 1.0, 1.0, 1.0, 1.0, 1.0, 1.0, 1.0, 1.0, 1.0, 1.0, 1.0, 1.0, 1.0, 1.0, 1.0, 1.0, 1.0, 1.0, 1.0, 1.0, 1.0, 1.0, 1.0, 1.0, 1.0, 1.0, 1.0, 1.0, 1.0, 1.0, 1.0, 1.0, 1.0, 1.0, 1.0, 1.0, 1.0, 1.0, 1.0, 1.0, 1.0, 1.0, 1.0, 1.0, 1.0, 1.0, 1.0, 1.0, 1.0, 1.0, 1.0, 1.0, 1.0, 1.0, 1.0, 1.0, 1.0, 1.0, 1.0, 1.0, 1.0, 1.0, 1.0, 1.0, 1.0, 1.0, 1.0, 1.0, 1.0, 1.0, 1.0, 1.0, 1.0, 1.0, 1.0, 1.0, 1.0, 1.0, 1.0, 1.0, 1.0, 1.0, 1.0, 1.0, 1.0, 1.0, 1.0, 1.0, 1.0, 1.0, 1.0, 1.0, 1.0, 1.0, 1.0, 1.0, 1.0, 1.0, 1.0, 1.0, 1.0, 1.0, 1.0, 1.0, 1.0, 1.0, 1.0, 1.0, 1.0, 1.0, 1.0, 1.0, 1.0, 1.0, 1.0, 1.0, 1.0, 1.0, 1.0, 1.0, 1.0, 1.0, 1.0, 1.0, 1.0, 1.0, 1.0, 1.0, 1.0, 1.0, 1.0, 1.0, 1.0, 1.0, 1.0, 1.0, 1.0, 1.0, 1.0, 1.0, 1.0, 1.0, 1.0, 1.0, 1.0, 1.0, 1.0, 1.0, 1.0, 1.0, 1.0, 1.0, 1.0, 1.0, 1.0, 1.0, 1.0, 1.0, 1.0, 1.0, 1.0, 1.0, 1.0, 1.0, 1.0, 1.0, 1.0, 1.0, 1.0, 1.0, 1.0, 1.0, 1.0, 1.0, 1.0, 1.0, 1.0, 1.0, 1.0, 1.0, 1.0, 1.0, 1.0, 1.0, 1.0, 1.0, 1.0, 1.0, 1.0, 1.0, 1.0, 1.0, 1.0, 1.0, 1.0, 1.0, 1.0, 1.0, 1.0, 1.0, 1.0, 1.0, 1.0, 1.0, 1.0, 1.0, 1.0, 1.0, 1.0, 1.0, 1.0, 1.0, 1.0, 1.0, 1.0, 1.0, 1.0, 1.0, 1.0, 1.0, 1.0, 1.0, 1.0, 1.0, 1.0, 1.0, 1.0, 1.0, 1.0, 1.0, 1.0, 1.0, 1.0, 1.0, 1.0, 1.0, 1.0, 1.0, 1.0, 1.0, 1.0, 1.0, 1.0, 1.0, 1.0, 1.0, 1.0, 1.0, 1.0, 1.0, 1.0, 1.0, 1.0, 1.0, 1.0, 1.0, 1.0, 1.0, 1.0, 1.0, 1.0, 1.0, 1.0, 1.0, 1.0, 1.0, 1.0, 1.0, 1.0, 1.0, 1.0, 1.0, 1.0, 1.0, 1.0, 1.0, 1.0, 1.0, 1.0, 1.0, 1.0, 1.0, 1.0, 1.0, 1.0, 1.0, 1.0, 1.0, 1.0, 1.0, 1.0, 1.0, 1.0, 1.0, 1.0, 1.0, 1.0, 1.0, 1.0, 1.0, 1.0, 1.0, 1.0, 1.0, 1.0, 1.0, 1.0, 1.0, 1.0, 1.0, 1.0, 1.0, 1.0, 1.0, 1.0, 1.0, 1.0, 1.0, 1.0, 1.0, 1.0, 1.0, 1.0, 1.0, 1.0, 1.0, 1.0, 1.0, 1.0, 1.0, 1.0, 1.0, 1.0, 1.0, 1.0, 1.0, 1.0, 1.0, 1.0, 1.0, 1.0, 1.0, 1.0, 1.0, 1.0, 1.0, 1.0, 1.0, 1.0, 1.0, 1.0, 1.0, 1.0, 1.0, 1.0, 1.0, 1.0, 1.0, 1.0, 1.0, 1.0, 1.0, 1.0, 1.0, 1.0, 1.0, 1.0, 1.0, 1.0, 1.0, 1.0, 1.0, 1.0, 1.0, 1.0, 1.0, 1.0, 1.0, 1.0, 1.0, 1.0, 1.0, 1.0, 1.0, 1.0, 1.0, 1.0, 1.0, 1.0, 1.0, 1.0, 1.0, 1.0, 1.0, 1.0, 1.0, 1.0, 1.0, 1.0, 1.0, 1.0, 1.0, 1.0, 1.0, 1.0, 1.0, 1.0, 1.0, 1.0, 1.0, 1.0, 1.0, 1.0, 1.0, 1.0, 1.0, 1.0, 1.0, 1.0, 1.0, 1.0, 1.0, 1.0, 1.0, 1.0, 1.0, 1.0, 1.0, 1.0, 1.0, 1.0, 1.0, 1.0, 1.0, 1.0, 1.0, 1.0, 1.0, 1.0, 1.0, 1.0, 1.0, 1.0, 1.0, 1.0, 1.0, 1.0, 1.0, 1.0, 1.0, 1.0, 1.0, 1.0, 1.0, 1.0, 1.0, 1.0, 1.0, 1.0, 1.0, 1.0, 1.0, 1.0, 1.0, 1.0, 1.0, 1.0, 1.0, 1.0, 1.0, 1.0, 1.0, 1.0, 1.0, 1.0, 1.0, 1.0, 1.0, 1.0, 1.0, 1.0, 1.0, 1.0, 1.0, 1.0, 1.0, 1.0, 1.0, 1.0, 1.0, 1.0, 1.0, 1.0, 1.0, 1.0, 1.0, 1.0, 1.0, 1.0, 1.0, 1.0, 1.0, 1.0, 1.0, 1.0, 1.0, 1.0, 1.0, 1.0, 1.0, 1.0, 1.0, 1.0, 1.0, 1.0, 1.0, 1.0, 1.0, 1.0, 1.0, 1.0, 1.0, 1.0, 1.0, 1.0, 1.0, 1.0, 1.0, 1.0, 1.0, 1.0, 1.0, 1.0, 1.0, 1.0, 1.0, 1.0, 1.0, 1.0, 1.0, 1.0, 1.0, 1.0, 1.0, 1.0, 1.0, 1.0, 1.0, 1.0, 1.0, 1.0, 1.0, 1.0, 1.0, 1.0, 1.0, 1.0, 1.0, 1.0, 1.0, 1.0, 1.0, 1.0, 1.0, 1.0, 1.0, 1.0, 1.0, 1.0, 1.0, 1.0, 1.0, 1.0, 1.0, 1.0, 1.0, 1.0, 1.0, 1.0, 1.0, 1.0, 1.0, 1.0, 1.0, 1.0, 1.0, 1.0, 1.0, 1.0, 1.0, 1.0, 1.0, 1.0, 1.0, 1.0, 1.0, 1.0, 1.0, 1.0, 1.0, 1.0, 1.0, 1.0, 1.0, 1.0, 1.0, 1.0, 1.0, 1.0, 1.0, 1.0, 1.0, 1.0, 1.0, 1.0, 1.0, 1.0, 1.0, 1.0, 1.0, 1.0, 1.0, 1.0, 1.0, 1.0, 1.0, 1.0, 1.0, 1.0, 1.0, 1.0, 1.0, 1.0, 1.0, 1.0, 1.0, 1.0, 1.0, 1.0, 1.0, 1.0, 1.0, 1.0, 1.0, 1.0, 1.0, 1.0, 1.0, 1.0, 1.0, 1.0, 1.0, 1.0, 1.0, 1.0, 1.0, 1.0, 1.0, 1.0, 1.0, 1.0, 1.0, 1.0, 1.0, 1.0, 1.0, 1.0, 1.0, 1.0, 1.0, 1.0, 1.0, 1.0, 1.0, 1.0, 1.0, 1.0, 1.0, 1.0, 1.0, 1.0, 1.0, 1.0, 1.0, 1.0, 1.0, 1.0, 1.0, 1.0, 1.0, 1.0, 1.0, 1.0, 1.0, 1.0, 1.0, 1.0, 1.0, 1.0, 1.0, 1.0, 1.0, 1.0, 1.0, 1.0, 1.0, 1.0, 1.0, 1.0, 1.0, 1.0, 1.0, 1.0, 1.0, 1.0, 1.0, 1.0, 1.0, 1.0, 1.0, 1.0, 1.0, 1.0, 1.0, 1.0, 1.0, 1.0, 1.0, 1.0, 1.0, 1.0, 1.0, 1.0, 1.0, 1.0, 1.0, 1.0, 1.0, 1.0, 1.0, 1.0, 1.0, 1.0, 1.0, 1.0, 1.0, 1.0, 1.0, 1.0, 1.0, 1.0, 1.0, 1.0, 1.0, 1.0, 1.0, 1.0, 1.0, 1.0, 1.0, 1.0, 1.0, 1.0, 1.0, 1.0, 1.0, 1.0, 1.0, 1.0, 1.0, 1.0, 1.0, 1.0, 1.0, 1.0, 1.0, 1.0, 1.0, 1.0, 1.0, 1.0, 1.0, 1.0, 1.0, 1.0, 1.0, 1.0, 1.0, 1.0, 1.0, 1.0, 1.0, 1.0, 1.0, 1.0, 1.0, 1.0, 1.0, 1.0, 1.0, 1.0, 1.0, 1.0, 1.0, 1.0, 1.0, 1.0, 1.0, 1.0, 1.0, 1.0, 1.0, 1.0, 1.0, 1.0, 1.0, 1.0, 1.0, 1.0, 1.0, 1.0, 1.0, 1.0, 1.0, 1.0, 1.0, 1.0, 1.0, 1.0, 1.0, 1.0, 1.0, 1.0, 1.0, 1.0, 1.0, 1.0, 1.0, 1.0, 1.0, 1.0, 1.0, 1.0, 1.0, 1.0, 1.0, 1.0, 1.0, 1.0, 1.0, 1.0, 1.0, 1.0, 1.0, 1.0, 1.0, 1.0, 1.0, 1.0, 1.0, 1.0, 1.0, 1.0, 1.0, 1.0, 1.0, 1.0, 1.0, 1.0, 1.0, 1.0, 1.0, 1.0, 1.0, 1.0, 1.0, 1.0, 1.0, 1.0, 1.0, 1.0, 1.0, 1.0, 1.0, 1.0, 1.0, 1.0, 1.0, 1.0, 1.0, 1.0, 1.0, 1.0, 1.0, 1.0, 1.0, 1.0, 1.0, 1.0, 1.0, 1.0, 1.0, 1.0, 1.0, 1.0, 1.0, 1.0, 1.0, 1.0, 1.0, 1.0, 1.0, 1.0, 1.0, 1.0, 1.0, 1.0, 1.0, 1.0, 1.0, 1.0, 1.0, 1.0, 1.0, 1.0, 1.0, 1.0, 1.0, 1.0, 1.0, 1.0, 1.0, 1.0, 1.0, 1.0, 1.0, 1.0, 1.0, 1.0, 1.0, 1.0, 1.0, 1.0, 1.0, 1.0, 1.0, 1.0, 1.0, 1.0, 1.0, 1.0, 1.0, 1.0, 1.0, 1.0, 1.0, 1.0, 1.0, 1.0, 1.0, 1.0, 1.0, 1.0, 1.0, 1.0, 1.0, 1.0, 1.0, 1.0, 1.0, 1.0, 1.0, 1.0, 1.0, 1.0, 1.0, 1.0, 1.0, 1.0, 1.0, 1.0, 1.0, 1.0, 1.0, 1.0, 1.0, 1.0, 1.0, 1.0, 1.0, 1.0, 1.0, 1.0, 1.0, 1.0, 1.0, 1.0, 1.0, 1.0, 1.0, 1.0, 1.0, 1.0, 1.0, 1.0, 1.0, 1.0, 1.0, 1.0, 1.0, 1.0, 1.0, 1.0, 1.0, 1.0, 1.0, 1.0, 1.0, 1.0, 1.0, 1.0, 1.0, 1.0, 1.0, 1.0, 1.0, 1.0, 1.0, 1.0, 1.0, 1.0, 1.0, 1.0, 1.0, 1.0, 1.0, 1.0, 1.0, 1.0, 1.0, 1.0, 1.0, 1.0, 1.0, 1.0, 1.0, 1.0, 1.0, 1.0, 1.0, 1.0, 1.0, 1.0, 1.0, 1.0, 1.0, 1.0, 1.0, 1.0, 1.0, 1.0, 1.0, 1.0, 1.0, 1.0, 1.0, 1.0, 1.0, 1.0, 1.0, 1.0, 1.0, 1.0, 1.0, 1.0, 1.0, 1.0, 1.0, 1.0, 1.0, 1.0, 1.0, 1.0, 1.0, 1.0, 1.0, 1.0, 1.0, 1.0, 1.0, 1.0, 1.0, 1.0, 1.0, 1.0, 1.0, 1.0, 1.0, 1.0, 1.0, 1.0, 1.0, 1.0, 1.0, 1.0, 1.0, 1.0, 1.0, 1.0, 1.0, 1.0, 1.0, 1.0, 1.0, 1.0, 1.0, 1.0, 1.0, 1.0, 1.0, 1.0, 1.0, 1.0, 1.0, 1.0, 1.0, 1.0, 1.0, 1.0, 1.0, 1.0, 1.0, 1.0, 1.0, 1.0, 1.0, 1.0, 1.0, 1.0, 1.0, 1.0, 1.0, 1.0, 1.0, 1.0, 1.0, 1.0, 1.0, 1.0, 1.0, 1.0, 1.0, 1.0, 1.0, 1.0, 1.0, 1.0, 1.0, 1.0, 1.0, 1.0, 1.0, 1.0, 1.0, 1.0, 1.0, 1.0, 1.0, 1.0, 1.0, 1.0, 1.0, 1.0, 1.0, 1.0, 1.0, 1.0, 1.0, 1.0, 1.0, 1.0, 1.0, 1.0, 1.0, 1.0, 1.0, 1.0, 1.0, 1.0, 1.0, 1.0, 1.0, 1.0, 1.0, 1.0, 1.0, 1.0, 1.0, 1.0, 1.0, 1.0, 1.0, 1.0, 1.0, 1.0, 1.0, 1.0, 1.0, 1.0, 1.0, 1.0, 1.0, 1.0, 1.0, 1.0, 1.0, 1.0, 1.0, 1.0, 1.0, 1.0, 1.0, 1.0, 1.0, 1.0, 1.0, 1.0, 1.0, 1.0, 1.0, 1.0, 1.0, 1.0, 1.0, 1.0, 1.0, 1.0, 1.0, 1.0, 1.0, 1.0, 1.0, 1.0, 1.0, 1.0, 1.0, 1.0, 1.0, 1.0, 1.0, 1.0, 1.0, 1.0, 1.0, 1.0, 1.0, 1.0, 1.0, 1.0, 1.0, 1.0, 1.0, 1.0, 1.0, 1.0, 1.0, 1.0, 1.0, 1.0, 1.0, 1.0, 1.0, 1.0, 1.0, 1.0, 1.0, 1.0, 1.0, 1.0, 1.0, 1.0, 1.0, 1.0, 1.0, 1.0, 1.0, 1.0, 1.0, 1.0, 1.0, 1.0, 1.0, 1.0, 1.0, 1.0, 1.0, 1.0, 1.0, 1.0, 1.0, 1.0, 1.0, 1.0, 1.0, 1.0])
me_cube_001.materials.append(mat_material)
me_cube_001.materials.append(mat_material_001)
me_cube_001.materials.append(mat_material_002)
me_cube_001.materials.append(mat_material_003)
me_cube_001.update()

# ---- objects
ob_metalhall_col = bpy.data.objects.new('metalhall-col', me_cube_002)
ob_concrete_pillars_col = bpy.data.objects.new('concrete_pillars-col', me_cube_001)

# ---- transforms, parenting, visibility, modifiers, constraints
ob_metalhall_col.location = (0.0, 0.0, 0.0)
_m = ob_metalhall_col.modifiers.new('Smooth by Angle.001', 'NODES')
_m.node_group = ng_smooth_by_angle_001
_m.use_pin_to_last = True
_m.show_group_selector = False
ob_concrete_pillars_col.location = (0.0, 0.0, 0.0)
_m = ob_concrete_pillars_col.modifiers.new('Smooth by Angle.001', 'NODES')
_m.node_group = ng_smooth_by_angle_001
_m.use_pin_to_last = True
_m.show_group_selector = False

# ---- collection membership
col_collection.objects.link(ob_metalhall_col)
col_collection.objects.link(ob_concrete_pillars_col)

# ---- scene / render settings (as saved in the file)
scene.frame_start = 1; scene.frame_end = 250; scene.frame_set(121)
scene.render.engine = 'BLENDER_EEVEE_NEXT'
bpy.context.view_layer.update()

# ---- added for rendering (the .blend has no active camera and no usable light): camera, sun + grey world if the file has none
cam_auto = bpy.data.cameras.new('AutoCamera')
cam_auto.lens = 50.0
cam_auto.sensor_width = 36.0
cam_auto.clip_end = 1000.0
ob_auto_camera = bpy.data.objects.new('AutoCamera', cam_auto)
scene.collection.objects.link(ob_auto_camera)
ob_auto_camera.location = (14.5784, -17.494, 12.0575)
ob_auto_camera.rotation_euler = (1.09748, -7.21219e-08, 0.694738)
scene.camera = ob_auto_camera
light_auto_sun = bpy.data.lights.new('AutoSun', 'SUN')
light_auto_sun.energy = 3.0
light_auto_sun.angle = 0.0523599
ob_auto_sun = bpy.data.objects.new('AutoSun', light_auto_sun)
scene.collection.objects.link(ob_auto_sun)
ob_auto_sun.rotation_euler = (0.872665, 0.174533, 0.523599)
if scene.world is None:
    world_auto = bpy.data.worlds.new('AutoWorld')
    world_auto.color = (0.3, 0.3, 0.3)
    scene.world = world_auto
bpy.context.view_layer.update()
